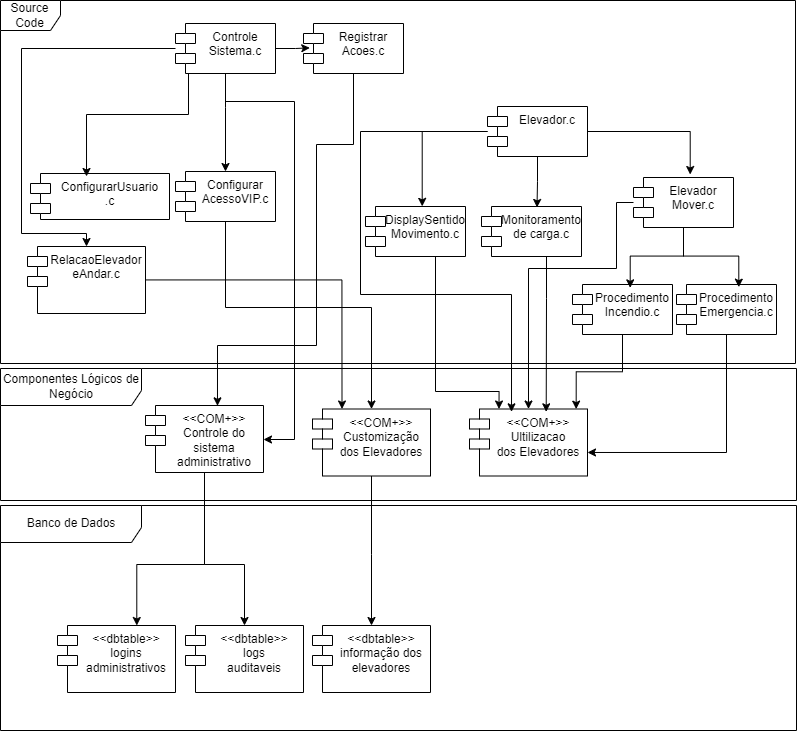

The diagram above was exported from draw.io. Its source (the exported page's mxGraphModel, read from the mxfile embedded in the PNG):
<mxGraphModel dx="1500" dy="757" grid="0" gridSize="10" guides="1" tooltips="1" connect="1" arrows="1" fold="1" page="1" pageScale="1" pageWidth="827" pageHeight="1169" math="0" shadow="0">
  <root>
    <mxCell id="0" />
    <mxCell id="1" parent="0" />
    <mxCell id="Ybp5ushl93TU4SpdgMSw-15" value="Source Code" style="shape=umlFrame;whiteSpace=wrap;html=1;pointerEvents=0;" vertex="1" parent="1">
      <mxGeometry x="32" y="22" width="795" height="363" as="geometry" />
    </mxCell>
    <mxCell id="Ybp5ushl93TU4SpdgMSw-16" value="Componentes Lógicos de Negócio" style="shape=umlFrame;whiteSpace=wrap;html=1;pointerEvents=0;width=141;height=37;" vertex="1" parent="1">
      <mxGeometry x="32" y="390" width="796" height="132" as="geometry" />
    </mxCell>
    <mxCell id="Ybp5ushl93TU4SpdgMSw-17" value="Banco de Dados" style="shape=umlFrame;whiteSpace=wrap;html=1;pointerEvents=0;width=141;height=37;" vertex="1" parent="1">
      <mxGeometry x="32" y="527" width="796" height="225" as="geometry" />
    </mxCell>
    <mxCell id="Ybp5ushl93TU4SpdgMSw-18" value="Procedimento&lt;div&gt;Emergencia.c&lt;/div&gt;" style="shape=module;align=left;spacingLeft=20;align=center;verticalAlign=top;whiteSpace=wrap;html=1;" vertex="1" parent="1">
      <mxGeometry x="708" y="306" width="100" height="50" as="geometry" />
    </mxCell>
    <mxCell id="Ybp5ushl93TU4SpdgMSw-19" value="Procedimento&lt;div&gt;Incendio.c&lt;/div&gt;" style="shape=module;align=left;spacingLeft=20;align=center;verticalAlign=top;whiteSpace=wrap;html=1;" vertex="1" parent="1">
      <mxGeometry x="604" y="306" width="100" height="50" as="geometry" />
    </mxCell>
    <mxCell id="Ybp5ushl93TU4SpdgMSw-20" value="&lt;div&gt;Monitoramento de carga.c&lt;/div&gt;" style="shape=module;align=left;spacingLeft=20;align=center;verticalAlign=top;whiteSpace=wrap;html=1;" vertex="1" parent="1">
      <mxGeometry x="513" y="228" width="100" height="50" as="geometry" />
    </mxCell>
    <mxCell id="Ybp5ushl93TU4SpdgMSw-21" value="&lt;div&gt;Elevador.c&lt;/div&gt;" style="shape=module;align=left;spacingLeft=20;align=center;verticalAlign=top;whiteSpace=wrap;html=1;" vertex="1" parent="1">
      <mxGeometry x="519" y="128" width="100" height="50" as="geometry" />
    </mxCell>
    <mxCell id="Ybp5ushl93TU4SpdgMSw-28" style="edgeStyle=orthogonalEdgeStyle;rounded=0;orthogonalLoop=1;jettySize=auto;html=1;entryX=0.577;entryY=0.067;entryDx=0;entryDy=0;entryPerimeter=0;" edge="1" parent="1" source="Ybp5ushl93TU4SpdgMSw-23" target="Ybp5ushl93TU4SpdgMSw-19">
      <mxGeometry relative="1" as="geometry">
        <mxPoint x="660" y="297" as="targetPoint" />
      </mxGeometry>
    </mxCell>
    <mxCell id="Ybp5ushl93TU4SpdgMSw-29" style="edgeStyle=orthogonalEdgeStyle;rounded=0;orthogonalLoop=1;jettySize=auto;html=1;entryX=0.623;entryY=0.053;entryDx=0;entryDy=0;entryPerimeter=0;" edge="1" parent="1" source="Ybp5ushl93TU4SpdgMSw-23" target="Ybp5ushl93TU4SpdgMSw-18">
      <mxGeometry relative="1" as="geometry">
        <mxPoint x="786" y="297" as="targetPoint" />
      </mxGeometry>
    </mxCell>
    <mxCell id="Ybp5ushl93TU4SpdgMSw-64" style="edgeStyle=orthogonalEdgeStyle;rounded=0;orthogonalLoop=1;jettySize=auto;html=1;" edge="1" parent="1" source="Ybp5ushl93TU4SpdgMSw-23" target="Ybp5ushl93TU4SpdgMSw-56">
      <mxGeometry relative="1" as="geometry">
        <Array as="points">
          <mxPoint x="648" y="224" />
          <mxPoint x="648" y="290" />
          <mxPoint x="560" y="290" />
        </Array>
      </mxGeometry>
    </mxCell>
    <mxCell id="Ybp5ushl93TU4SpdgMSw-23" value="&lt;div&gt;Elevador&lt;/div&gt;&lt;div&gt;Mover.c&lt;/div&gt;" style="shape=module;align=left;spacingLeft=20;align=center;verticalAlign=top;whiteSpace=wrap;html=1;" vertex="1" parent="1">
      <mxGeometry x="665" y="199" width="100" height="50" as="geometry" />
    </mxCell>
    <mxCell id="Ybp5ushl93TU4SpdgMSw-66" style="edgeStyle=orthogonalEdgeStyle;rounded=0;orthogonalLoop=1;jettySize=auto;html=1;entryX=0.25;entryY=0;entryDx=0;entryDy=0;" edge="1" parent="1" source="Ybp5ushl93TU4SpdgMSw-24" target="Ybp5ushl93TU4SpdgMSw-56">
      <mxGeometry relative="1" as="geometry">
        <Array as="points">
          <mxPoint x="467" y="413" />
          <mxPoint x="531" y="413" />
        </Array>
      </mxGeometry>
    </mxCell>
    <mxCell id="Ybp5ushl93TU4SpdgMSw-24" value="&lt;div&gt;DisplaySentido&lt;/div&gt;&lt;div&gt;Movimento.c&lt;/div&gt;" style="shape=module;align=left;spacingLeft=20;align=center;verticalAlign=top;whiteSpace=wrap;html=1;" vertex="1" parent="1">
      <mxGeometry x="397" y="228" width="100" height="50" as="geometry" />
    </mxCell>
    <mxCell id="Ybp5ushl93TU4SpdgMSw-30" style="edgeStyle=orthogonalEdgeStyle;rounded=0;orthogonalLoop=1;jettySize=auto;html=1;entryX=0.567;entryY=-0.003;entryDx=0;entryDy=0;entryPerimeter=0;" edge="1" parent="1" source="Ybp5ushl93TU4SpdgMSw-21" target="Ybp5ushl93TU4SpdgMSw-24">
      <mxGeometry relative="1" as="geometry" />
    </mxCell>
    <mxCell id="Ybp5ushl93TU4SpdgMSw-31" style="edgeStyle=orthogonalEdgeStyle;rounded=0;orthogonalLoop=1;jettySize=auto;html=1;entryX=0.555;entryY=0.019;entryDx=0;entryDy=0;entryPerimeter=0;" edge="1" parent="1" source="Ybp5ushl93TU4SpdgMSw-21" target="Ybp5ushl93TU4SpdgMSw-20">
      <mxGeometry relative="1" as="geometry" />
    </mxCell>
    <mxCell id="Ybp5ushl93TU4SpdgMSw-38" style="edgeStyle=orthogonalEdgeStyle;rounded=0;orthogonalLoop=1;jettySize=auto;html=1;entryX=0.5;entryY=0;entryDx=0;entryDy=0;" edge="1" parent="1" source="Ybp5ushl93TU4SpdgMSw-32" target="Ybp5ushl93TU4SpdgMSw-37">
      <mxGeometry relative="1" as="geometry">
        <Array as="points">
          <mxPoint x="257" y="129" />
          <mxPoint x="257" y="129" />
        </Array>
      </mxGeometry>
    </mxCell>
    <mxCell id="Ybp5ushl93TU4SpdgMSw-47" style="edgeStyle=orthogonalEdgeStyle;rounded=0;orthogonalLoop=1;jettySize=auto;html=1;" edge="1" parent="1" source="Ybp5ushl93TU4SpdgMSw-32" target="Ybp5ushl93TU4SpdgMSw-42">
      <mxGeometry relative="1" as="geometry">
        <Array as="points">
          <mxPoint x="257" y="123" />
          <mxPoint x="326" y="123" />
          <mxPoint x="326" y="461" />
        </Array>
      </mxGeometry>
    </mxCell>
    <mxCell id="Ybp5ushl93TU4SpdgMSw-51" style="edgeStyle=orthogonalEdgeStyle;rounded=0;orthogonalLoop=1;jettySize=auto;html=1;entryX=0.5;entryY=0;entryDx=0;entryDy=0;" edge="1" parent="1" source="Ybp5ushl93TU4SpdgMSw-32" target="Ybp5ushl93TU4SpdgMSw-50">
      <mxGeometry relative="1" as="geometry">
        <Array as="points">
          <mxPoint x="53" y="70" />
          <mxPoint x="53" y="255" />
          <mxPoint x="118" y="255" />
        </Array>
      </mxGeometry>
    </mxCell>
    <mxCell id="Ybp5ushl93TU4SpdgMSw-32" value="&lt;div&gt;Controle&lt;/div&gt;&lt;div&gt;Sistema.c&lt;/div&gt;" style="shape=module;align=left;spacingLeft=20;align=center;verticalAlign=top;whiteSpace=wrap;html=1;" vertex="1" parent="1">
      <mxGeometry x="207" y="45" width="100" height="50" as="geometry" />
    </mxCell>
    <mxCell id="Ybp5ushl93TU4SpdgMSw-34" value="&lt;div&gt;ConfigurarUsuario&lt;/div&gt;&lt;div&gt;.c&lt;/div&gt;" style="shape=module;align=left;spacingLeft=20;align=center;verticalAlign=top;whiteSpace=wrap;html=1;" vertex="1" parent="1">
      <mxGeometry x="62" y="195" width="139" height="46" as="geometry" />
    </mxCell>
    <mxCell id="Ybp5ushl93TU4SpdgMSw-35" style="edgeStyle=orthogonalEdgeStyle;rounded=0;orthogonalLoop=1;jettySize=auto;html=1;entryX=0.403;entryY=0.065;entryDx=0;entryDy=0;entryPerimeter=0;" edge="1" parent="1" source="Ybp5ushl93TU4SpdgMSw-32" target="Ybp5ushl93TU4SpdgMSw-34">
      <mxGeometry relative="1" as="geometry">
        <Array as="points">
          <mxPoint x="220" y="136" />
          <mxPoint x="118" y="136" />
        </Array>
      </mxGeometry>
    </mxCell>
    <mxCell id="Ybp5ushl93TU4SpdgMSw-49" style="edgeStyle=orthogonalEdgeStyle;rounded=0;orthogonalLoop=1;jettySize=auto;html=1;" edge="1" parent="1" source="Ybp5ushl93TU4SpdgMSw-37" target="Ybp5ushl93TU4SpdgMSw-48">
      <mxGeometry relative="1" as="geometry">
        <Array as="points">
          <mxPoint x="257" y="329" />
          <mxPoint x="403" y="329" />
        </Array>
      </mxGeometry>
    </mxCell>
    <mxCell id="Ybp5ushl93TU4SpdgMSw-37" value="&lt;div&gt;Configurar&lt;/div&gt;&lt;div&gt;AcessoVIP.c&lt;/div&gt;" style="shape=module;align=left;spacingLeft=20;align=center;verticalAlign=top;whiteSpace=wrap;html=1;" vertex="1" parent="1">
      <mxGeometry x="207" y="193" width="100" height="50" as="geometry" />
    </mxCell>
    <mxCell id="Ybp5ushl93TU4SpdgMSw-39" value="&lt;div&gt;Registrar&lt;/div&gt;&lt;div&gt;Acoes.c&lt;/div&gt;" style="shape=module;align=left;spacingLeft=20;align=center;verticalAlign=top;whiteSpace=wrap;html=1;" vertex="1" parent="1">
      <mxGeometry x="335" y="45" width="100" height="50" as="geometry" />
    </mxCell>
    <mxCell id="Ybp5ushl93TU4SpdgMSw-40" style="edgeStyle=orthogonalEdgeStyle;rounded=0;orthogonalLoop=1;jettySize=auto;html=1;entryX=0.063;entryY=0.487;entryDx=0;entryDy=0;entryPerimeter=0;" edge="1" parent="1" source="Ybp5ushl93TU4SpdgMSw-32" target="Ybp5ushl93TU4SpdgMSw-39">
      <mxGeometry relative="1" as="geometry" />
    </mxCell>
    <mxCell id="Ybp5ushl93TU4SpdgMSw-59" style="edgeStyle=orthogonalEdgeStyle;rounded=0;orthogonalLoop=1;jettySize=auto;html=1;entryX=0.5;entryY=0;entryDx=0;entryDy=0;" edge="1" parent="1" source="Ybp5ushl93TU4SpdgMSw-42" target="Ybp5ushl93TU4SpdgMSw-58">
      <mxGeometry relative="1" as="geometry">
        <Array as="points">
          <mxPoint x="236" y="586" />
          <mxPoint x="276" y="586" />
        </Array>
      </mxGeometry>
    </mxCell>
    <mxCell id="Ybp5ushl93TU4SpdgMSw-42" value="&lt;div&gt;&amp;lt;&amp;lt;COM+&amp;gt;&amp;gt;&lt;/div&gt;&lt;div&gt;Controle do sistema administrativo&lt;/div&gt;" style="shape=module;align=left;spacingLeft=20;align=center;verticalAlign=top;whiteSpace=wrap;html=1;" vertex="1" parent="1">
      <mxGeometry x="177" y="427" width="118" height="67" as="geometry" />
    </mxCell>
    <mxCell id="Ybp5ushl93TU4SpdgMSw-44" value="&amp;lt;&amp;lt;dbtable&amp;gt;&amp;gt;&lt;div&gt;logins&lt;/div&gt;&lt;div&gt;administrativos&lt;/div&gt;" style="shape=module;align=left;spacingLeft=20;align=center;verticalAlign=top;whiteSpace=wrap;html=1;" vertex="1" parent="1">
      <mxGeometry x="89" y="647" width="118" height="67" as="geometry" />
    </mxCell>
    <mxCell id="Ybp5ushl93TU4SpdgMSw-45" style="edgeStyle=orthogonalEdgeStyle;rounded=0;orthogonalLoop=1;jettySize=auto;html=1;entryX=0.672;entryY=0;entryDx=0;entryDy=0;entryPerimeter=0;" edge="1" parent="1" source="Ybp5ushl93TU4SpdgMSw-42" target="Ybp5ushl93TU4SpdgMSw-44">
      <mxGeometry relative="1" as="geometry">
        <Array as="points">
          <mxPoint x="236" y="586" />
          <mxPoint x="168" y="586" />
        </Array>
      </mxGeometry>
    </mxCell>
    <mxCell id="Ybp5ushl93TU4SpdgMSw-54" style="edgeStyle=orthogonalEdgeStyle;rounded=0;orthogonalLoop=1;jettySize=auto;html=1;" edge="1" parent="1" source="Ybp5ushl93TU4SpdgMSw-48" target="Ybp5ushl93TU4SpdgMSw-53">
      <mxGeometry relative="1" as="geometry">
        <Array as="points">
          <mxPoint x="403" y="576" />
          <mxPoint x="403" y="576" />
        </Array>
      </mxGeometry>
    </mxCell>
    <mxCell id="Ybp5ushl93TU4SpdgMSw-48" value="&lt;div&gt;&amp;lt;&amp;lt;COM+&amp;gt;&amp;gt;&lt;/div&gt;&lt;div&gt;Customização dos Elevadores&lt;/div&gt;" style="shape=module;align=left;spacingLeft=20;align=center;verticalAlign=top;whiteSpace=wrap;html=1;" vertex="1" parent="1">
      <mxGeometry x="344" y="430.5" width="118" height="67" as="geometry" />
    </mxCell>
    <mxCell id="Ybp5ushl93TU4SpdgMSw-52" style="edgeStyle=orthogonalEdgeStyle;rounded=0;orthogonalLoop=1;jettySize=auto;html=1;entryX=0.25;entryY=0;entryDx=0;entryDy=0;" edge="1" parent="1" source="Ybp5ushl93TU4SpdgMSw-50" target="Ybp5ushl93TU4SpdgMSw-48">
      <mxGeometry relative="1" as="geometry" />
    </mxCell>
    <mxCell id="Ybp5ushl93TU4SpdgMSw-50" value="RelacaoElevador&lt;div&gt;eAndar.c&lt;/div&gt;" style="shape=module;align=left;spacingLeft=20;align=center;verticalAlign=top;whiteSpace=wrap;html=1;" vertex="1" parent="1">
      <mxGeometry x="59" y="268" width="118" height="67" as="geometry" />
    </mxCell>
    <mxCell id="Ybp5ushl93TU4SpdgMSw-53" value="&amp;lt;&amp;lt;dbtable&amp;gt;&amp;gt;&lt;div&gt;informação dos&lt;/div&gt;&lt;div&gt;elevadores&lt;br&gt;&lt;div&gt;&lt;br&gt;&lt;/div&gt;&lt;/div&gt;" style="shape=module;align=left;spacingLeft=20;align=center;verticalAlign=top;whiteSpace=wrap;html=1;" vertex="1" parent="1">
      <mxGeometry x="344" y="647" width="118" height="67" as="geometry" />
    </mxCell>
    <mxCell id="Ybp5ushl93TU4SpdgMSw-56" value="&lt;div&gt;&amp;lt;&amp;lt;COM+&amp;gt;&amp;gt;&lt;/div&gt;&lt;div&gt;Ultilizacao&lt;/div&gt;&lt;div&gt;dos Elevadores&lt;/div&gt;" style="shape=module;align=left;spacingLeft=20;align=center;verticalAlign=top;whiteSpace=wrap;html=1;" vertex="1" parent="1">
      <mxGeometry x="501" y="430.5" width="118" height="67" as="geometry" />
    </mxCell>
    <mxCell id="Ybp5ushl93TU4SpdgMSw-57" style="edgeStyle=orthogonalEdgeStyle;rounded=0;orthogonalLoop=1;jettySize=auto;html=1;entryX=0.61;entryY=0.005;entryDx=0;entryDy=0;entryPerimeter=0;" edge="1" parent="1" source="Ybp5ushl93TU4SpdgMSw-39" target="Ybp5ushl93TU4SpdgMSw-42">
      <mxGeometry relative="1" as="geometry">
        <Array as="points">
          <mxPoint x="385" y="166" />
          <mxPoint x="348" y="166" />
          <mxPoint x="348" y="367" />
          <mxPoint x="249" y="367" />
        </Array>
      </mxGeometry>
    </mxCell>
    <mxCell id="Ybp5ushl93TU4SpdgMSw-58" value="&amp;lt;&amp;lt;dbtable&amp;gt;&amp;gt;&lt;div&gt;logs&lt;br&gt;&lt;/div&gt;&lt;div&gt;auditaveis&lt;/div&gt;" style="shape=module;align=left;spacingLeft=20;align=center;verticalAlign=top;whiteSpace=wrap;html=1;" vertex="1" parent="1">
      <mxGeometry x="217" y="647" width="118" height="67" as="geometry" />
    </mxCell>
    <mxCell id="Ybp5ushl93TU4SpdgMSw-60" style="edgeStyle=orthogonalEdgeStyle;rounded=0;orthogonalLoop=1;jettySize=auto;html=1;entryX=0.567;entryY=-0.06;entryDx=0;entryDy=0;entryPerimeter=0;" edge="1" parent="1" source="Ybp5ushl93TU4SpdgMSw-21" target="Ybp5ushl93TU4SpdgMSw-23">
      <mxGeometry relative="1" as="geometry" />
    </mxCell>
    <mxCell id="Ybp5ushl93TU4SpdgMSw-62" style="edgeStyle=orthogonalEdgeStyle;rounded=0;orthogonalLoop=1;jettySize=auto;html=1;entryX=0.904;entryY=0.002;entryDx=0;entryDy=0;entryPerimeter=0;" edge="1" parent="1" source="Ybp5ushl93TU4SpdgMSw-19" target="Ybp5ushl93TU4SpdgMSw-56">
      <mxGeometry relative="1" as="geometry" />
    </mxCell>
    <mxCell id="Ybp5ushl93TU4SpdgMSw-63" style="edgeStyle=orthogonalEdgeStyle;rounded=0;orthogonalLoop=1;jettySize=auto;html=1;entryX=1;entryY=0.649;entryDx=0;entryDy=0;entryPerimeter=0;" edge="1" parent="1" source="Ybp5ushl93TU4SpdgMSw-18" target="Ybp5ushl93TU4SpdgMSw-56">
      <mxGeometry relative="1" as="geometry">
        <Array as="points">
          <mxPoint x="758" y="474" />
        </Array>
      </mxGeometry>
    </mxCell>
    <mxCell id="Ybp5ushl93TU4SpdgMSw-65" style="edgeStyle=orthogonalEdgeStyle;rounded=0;orthogonalLoop=1;jettySize=auto;html=1;entryX=0.356;entryY=0.042;entryDx=0;entryDy=0;entryPerimeter=0;" edge="1" parent="1" source="Ybp5ushl93TU4SpdgMSw-21" target="Ybp5ushl93TU4SpdgMSw-56">
      <mxGeometry relative="1" as="geometry">
        <Array as="points">
          <mxPoint x="392" y="153" />
          <mxPoint x="392" y="316" />
          <mxPoint x="543" y="316" />
        </Array>
      </mxGeometry>
    </mxCell>
    <mxCell id="Ybp5ushl93TU4SpdgMSw-67" style="edgeStyle=orthogonalEdgeStyle;rounded=0;orthogonalLoop=1;jettySize=auto;html=1;entryX=0.65;entryY=0.042;entryDx=0;entryDy=0;entryPerimeter=0;" edge="1" parent="1" source="Ybp5ushl93TU4SpdgMSw-20" target="Ybp5ushl93TU4SpdgMSw-56">
      <mxGeometry relative="1" as="geometry">
        <Array as="points">
          <mxPoint x="578" y="320" />
          <mxPoint x="578" y="320" />
        </Array>
      </mxGeometry>
    </mxCell>
  </root>
</mxGraphModel>